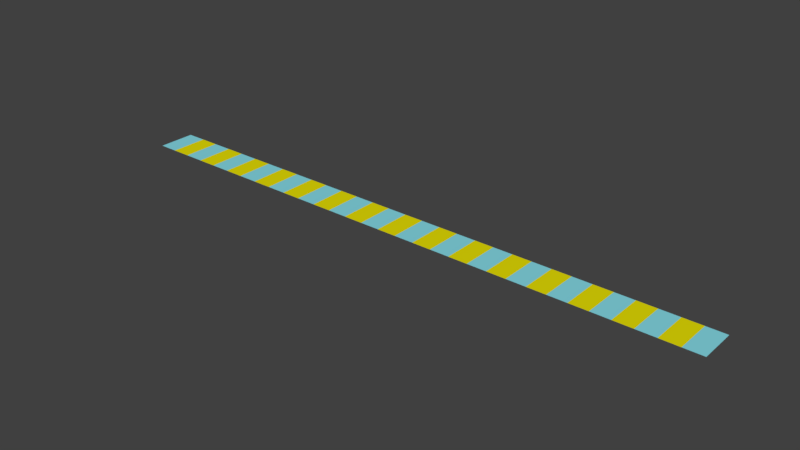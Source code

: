 # Source: rigg1d.blend  (saved by Blender 2.78.0; exported with 4.5.12 LTS)
import bpy
from mathutils import Matrix  # noqa: F401  (used for matrix-valued properties, if any)

bpy.ops.wm.read_factory_settings(use_empty=True)
scene = bpy.context.scene
scene.name = 'Scene'

# ---- collections
col_collection_1 = bpy.data.collections.new('Collection 1'); scene.collection.children.link(col_collection_1)

# ---- materials (node trees are filled in below, after node groups)
mat_rigg1d_material = bpy.data.materials.new('rigg1d.material')
mat_rigg1d_material.alpha_threshold = 0.0
mat_rigg1d_material.use_transparent_shadow = False
mat_rigg1d_material.diffuse_color = (0.8, 0.7375, 0.00164, 1.0)
mat_rigg1d_material.roughness = 0.5
mat_rigg1d_materialopt = bpy.data.materials.new('rigg1d.materialopt')
mat_rigg1d_materialopt.alpha_threshold = 0.0
mat_rigg1d_materialopt.use_transparent_shadow = False
mat_rigg1d_materialopt.diffuse_color = (0.2415, 0.7107, 0.8, 1.0)
mat_rigg1d_materialopt.roughness = 0.5

# ---- material node trees

# ---- world
world_world = bpy.data.worlds.new('World'); scene.world = world_world
world_world.color = (0.05088, 0.05088, 0.05088)
world_world.use_sun_shadow = False
world_world.sun_shadow_jitter_overblur = 0.0
world_world.cycles.sampling_method = 'MANUAL'

# ---- meshes
me_rigg1d = bpy.data.meshes.new('rigg1d')
me_rigg1d.from_pydata([(-1.0, -1.0, 0.0), (-0.9355, -1.0, 0.0), (-0.871, -1.0, 0.0), (-0.8065, -1.0, 0.0), (-0.7419, -1.0, 0.0), (-0.6774, -1.0, 0.0), (-0.6129, -1.0, 0.0), (-0.5484, -1.0, 0.0), (-0.4839, -1.0, 0.0), (-0.4194, -1.0, 0.0), (-0.3548, -1.0, 0.0), (-0.2903, -1.0, 0.0), (-0.2258, -1.0, 0.0), (-0.1613, -1.0, 0.0), (-0.09677, -1.0, 0.0), (-0.03226, -1.0, 0.0), (0.03226, -1.0, 0.0), (0.09677, -1.0, 0.0), (0.1613, -1.0, 0.0), (0.2258, -1.0, 0.0), (0.2903, -1.0, 0.0), (0.3548, -1.0, 0.0), (0.4194, -1.0, 0.0), (0.4839, -1.0, 0.0), (0.5484, -1.0, 0.0), (0.6129, -1.0, 0.0), (0.6774, -1.0, 0.0), (0.7419, -1.0, 0.0), (0.8065, -1.0, 0.0), (0.871, -1.0, 0.0), (0.9355, -1.0, 0.0), (1.0, -1.0, 0.0), (-1.0, 1.0, 0.0), (-0.9355, 1.0, 0.0), (-0.871, 1.0, 0.0), (-0.8065, 1.0, 0.0), (-0.7419, 1.0, 0.0), (-0.6774, 1.0, 0.0), (-0.6129, 1.0, 0.0), (-0.5484, 1.0, 0.0), (-0.4839, 1.0, 0.0), (-0.4194, 1.0, 0.0), (-0.3548, 1.0, 0.0), (-0.2903, 1.0, 0.0), (-0.2258, 1.0, 0.0), (-0.1613, 1.0, 0.0), (-0.09677, 1.0, 0.0), (-0.03226, 1.0, 0.0), (0.03226, 1.0, 0.0), (0.09677, 1.0, 0.0), (0.1613, 1.0, 0.0), (0.2258, 1.0, 0.0), (0.2903, 1.0, 0.0), (0.3548, 1.0, 0.0), (0.4194, 1.0, 0.0), (0.4839, 1.0, 0.0), (0.5484, 1.0, 0.0), (0.6129, 1.0, 0.0), (0.6774, 1.0, 0.0), (0.7419, 1.0, 0.0), (0.8065, 1.0, 0.0), (0.871, 1.0, 0.0), (0.9355, 1.0, 0.0), (1.0, 1.0, 0.0)], [], [(0, 1, 33, 32), (1, 2, 34, 33), (2, 3, 35, 34), (3, 4, 36, 35), (4, 5, 37, 36), (5, 6, 38, 37), (6, 7, 39, 38), (7, 8, 40, 39), (8, 9, 41, 40), (9, 10, 42, 41), (10, 11, 43, 42), (11, 12, 44, 43), (12, 13, 45, 44), (13, 14, 46, 45), (14, 15, 47, 46), (15, 16, 48, 47), (16, 17, 49, 48), (17, 18, 50, 49), (18, 19, 51, 50), (19, 20, 52, 51), (20, 21, 53, 52), (21, 22, 54, 53), (22, 23, 55, 54), (23, 24, 56, 55), (24, 25, 57, 56), (25, 26, 58, 57), (26, 27, 59, 58), (27, 28, 60, 59), (28, 29, 61, 60), (29, 30, 62, 61), (30, 31, 63, 62)])
me_rigg1d.polygons.foreach_set('material_index', [1, 0, 1, 0, 1, 0, 1, 0, 1, 0, 1, 0, 1, 0, 1, 0, 1, 0, 1, 0, 1, 0, 1, 0, 1, 0, 1, 0, 1, 0, 1])
_uv = me_rigg1d.uv_layers.new(name='UVMap')
_uv.uv.foreach_set('vector', [0.03226, 0.0, 0.03226, 1.0, 0.0, 1.0, 0.0, 0.0, 0.06452, 0.0, 0.06452, 1.0, 0.03226, 1.0, 0.03226, 0.0, 0.09677, 0.0, 0.09677, 1.0, 0.06452, 1.0, 0.06452, 0.0, 0.129, 0.0, 0.129, 1.0, 0.09677, 1.0, 0.09677, 0.0, 0.1613, 0.0, 0.1613, 1.0, 0.129, 1.0, 0.129, 0.0, 0.1935, 0.0, 0.1935, 1.0, 0.1613, 1.0, 0.1613, 0.0, 0.2258, 0.0, 0.2258, 1.0, 0.1935, 1.0, 0.1935, 0.0, 0.2581, 0.0, 0.2581, 1.0, 0.2258, 1.0, 0.2258, 0.0, 0.2903, 0.0, 0.2903, 1.0, 0.2581, 1.0, 0.2581, 0.0, 0.3226, 0.0, 0.3226, 1.0, 0.2903, 1.0, 0.2903, 0.0, 0.3548, 0.0, 0.3548, 1.0, 0.3226, 1.0, 0.3226, 0.0, 0.3871, 0.0, 0.3871, 1.0, 0.3548, 1.0, 0.3548, 0.0, 0.4194, 0.0, 0.4194, 1.0, 0.3871, 1.0, 0.3871, 0.0, 0.4516, 0.0, 0.4516, 1.0, 0.4194, 1.0, 0.4194, 0.0, 0.4839, 0.0, 0.4839, 1.0, 0.4516, 1.0, 0.4516, 0.0, 0.5161, 0.0, 0.5161, 1.0, 0.4839, 1.0, 0.4839, 0.0, 0.5484, 0.0, 0.5484, 1.0, 0.5161, 1.0, 0.5161, 0.0, 0.5806, 0.0, 0.5806, 1.0, 0.5484, 1.0, 0.5484, 0.0, 0.6129, 0.0, 0.6129, 1.0, 0.5806, 1.0, 0.5806, 0.0, 0.6452, 0.0, 0.6452, 1.0, 0.6129, 1.0, 0.6129, 0.0, 0.6774, 0.0, 0.6774, 1.0, 0.6452, 1.0, 0.6452, 0.0, 0.7097, 0.0, 0.7097, 1.0, 0.6774, 1.0, 0.6774, 0.0, 0.7419, 0.0, 0.7419, 1.0, 0.7097, 1.0, 0.7097, 0.0, 0.7742, 0.0, 0.7742, 1.0, 0.7419, 1.0, 0.7419, 0.0, 0.8065, 0.0, 0.8065, 1.0, 0.7742, 1.0, 0.7742, 0.0, 0.8387, 0.0, 0.8387, 1.0, 0.8065, 1.0, 0.8065, 0.0, 0.871, 0.0, 0.871, 1.0, 0.8387, 1.0, 0.8387, 0.0, 0.9032, 0.0, 0.9032, 1.0, 0.871, 1.0, 0.871, 0.0, 0.9355, 0.0, 0.9355, 1.0, 0.9032, 1.0, 0.9032, 0.0, 0.9677, 0.0, 0.9677, 1.0, 0.9355, 1.0, 0.9355, 0.0, 1.0, 0.0, 1.0, 1.0, 0.9677, 1.0, 0.9677, 0.0])
me_rigg1d.materials.append(mat_rigg1d_material)
me_rigg1d.materials.append(mat_rigg1d_materialopt)
me_rigg1d.use_remesh_preserve_volume = False
me_rigg1d.use_remesh_preserve_attributes = False
me_rigg1d.use_mirror_vertex_groups = False
me_rigg1d.update()

# ---- objects
ob_rigg1d = bpy.data.objects.new('rigg1d', me_rigg1d)

# ---- transforms, parenting, visibility, modifiers, constraints
ob_rigg1d.location = (0.0, 0.0, 0.0)
ob_rigg1d.scale = (8.0, 0.5, 1.0)
ob_rigg1d.lineart.crease_threshold = 0.0

# ---- collection membership
col_collection_1.objects.link(ob_rigg1d)

# ---- scene / render settings (as saved in the file)
scene.frame_start = 1; scene.frame_end = 250; scene.frame_set(1)
scene.render.engine = 'BLENDER_EEVEE_NEXT'
scene.render.resolution_percentage = 50
scene.render.dither_intensity = 0.0
scene.cycles.use_denoising = False
scene.cycles.samples = 128
scene.cycles.sampling_pattern = 'TABULATED_SOBOL'
scene.cycles.light_sampling_threshold = 0.0
scene.cycles.use_adaptive_sampling = False
scene.cycles.use_light_tree = False
scene.cycles.blur_glossy = 0.0
scene.cycles.sample_clamp_indirect = 0.0
scene.view_settings.view_transform = 'Standard'
bpy.context.view_layer.update()

# ---- added for rendering (the .blend has no active camera and no usable light): camera, sun
cam_auto = bpy.data.cameras.new('AutoCamera')
cam_auto.lens = 50.0
cam_auto.sensor_width = 36.0
cam_auto.clip_end = 1000.0
ob_auto_camera = bpy.data.objects.new('AutoCamera', cam_auto)
scene.collection.objects.link(ob_auto_camera)
ob_auto_camera.location = (14.8325, -17.799, 11.866)
ob_auto_camera.rotation_euler = (1.09748, -7.21219e-08, 0.694738)
scene.camera = ob_auto_camera
light_auto_sun = bpy.data.lights.new('AutoSun', 'SUN')
light_auto_sun.energy = 3.0
light_auto_sun.angle = 0.0523599
ob_auto_sun = bpy.data.objects.new('AutoSun', light_auto_sun)
scene.collection.objects.link(ob_auto_sun)
ob_auto_sun.rotation_euler = (0.872665, 0.174533, 0.523599)
bpy.context.view_layer.update()
